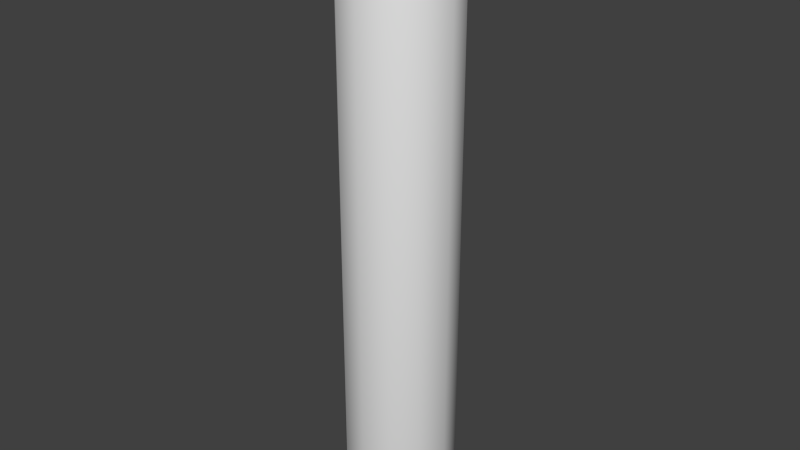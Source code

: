 # Source: GasTank.blend  (saved by Blender 2.63.0; exported with 4.5.12 LTS)
import bpy
from mathutils import Matrix  # noqa: F401  (used for matrix-valued properties, if any)

bpy.ops.wm.read_factory_settings(use_empty=True)
scene = bpy.context.scene
scene.name = 'Scene'

# ---- collections
col_collection_1 = bpy.data.collections.new('Collection 1'); scene.collection.children.link(col_collection_1)

# ---- world
world_world = bpy.data.worlds.new('World'); scene.world = world_world
world_world.color = (0.05088, 0.05088, 0.05088)
world_world.use_sun_shadow = False
world_world.sun_shadow_jitter_overblur = 0.0
world_world.cycles.sampling_method = 'MANUAL'
world_world.cycles.sample_map_resolution = 256

# ---- meshes
me_sphere = bpy.data.meshes.new('Sphere')
me_sphere.from_pydata([(-0.225, 0.0, -2.363), (-0.2173, 0.0, -2.381), (-0.1949, 0.0, -2.397), (-0.1949, 0.1125, -2.363), (-0.1882, 0.1087, -2.381), (-0.1688, 0.09743, -2.397), (-0.1378, 0.07955, -2.406), (-0.1125, 0.1949, -2.363), (-0.1087, 0.1882, -2.381), (-0.09743, 0.1687, -2.397), (-0.07955, 0.1378, -2.406), (-8.762e-08, 0.225, -2.363), (-8.017e-08, 0.2173, -2.381), (-8.762e-08, 0.1949, -2.397), (-9.507e-08, 0.1591, -2.406), (0.1125, 0.1949, -2.363), (0.1087, 0.1882, -2.381), (0.09743, 0.1687, -2.397), (0.07955, 0.1378, -2.406), (0.1949, 0.1125, -2.363), (0.1882, 0.1087, -2.381), (0.1687, 0.09743, -2.397), (0.1378, 0.07955, -2.406), (0.225, 0.0, -2.363), (0.2173, -1.49e-08, -2.381), (0.1949, 0.0, -2.397), (0.1591, 0.0, -2.406), (0.1949, -0.1125, -2.363), (0.1882, -0.1087, -2.381), (0.1687, -0.09743, -2.397), (0.1378, -0.07955, -2.406), (0.1125, -0.1949, -2.363), (0.1087, -0.1882, -2.381), (0.09743, -0.1687, -2.397), (0.07955, -0.1378, -2.406), (-8.762e-08, -0.225, -2.363), (-1.249e-07, -0.2173, -2.381), (-8.762e-08, -0.1949, -2.397), (-8.762e-08, -0.1591, -2.406), (-0.1125, -0.1949, -2.363), (-0.1087, -0.1882, -2.381), (-0.09743, -0.1687, -2.397), (-0.07955, -0.1378, -2.406), (-0.1949, -0.1125, -2.363), (-0.1882, -0.1087, -2.381), (-0.1688, -0.09743, -2.397), (-0.1378, -0.07955, -2.406), (-0.1591, 0.0, -2.406), (-0.1125, 0.0, -0.06697), (-0.1591, 0.0, -0.1099), (-0.2173, 0.0, -0.2309), (-0.225, 0.0, -0.3008), (-0.05823, -1.863e-09, 0.02), (-0.09743, 0.05625, -0.06697), (-0.1378, 0.07955, -0.1099), (-0.1688, 0.09743, -0.1658), (-0.1882, 0.1087, -0.2309), (-0.1949, 0.1125, -0.3008), (-0.05043, -0.02912, 0.02), (-0.05625, 0.09743, -0.06697), (-0.07955, 0.1378, -0.1099), (-0.09743, 0.1687, -0.1658), (-0.1087, 0.1882, -0.2309), (-0.1125, 0.1949, -0.3008), (-0.02912, -0.05043, 0.02), (-8.389e-08, 0.1125, -0.06697), (-8.017e-08, 0.1591, -0.1099), (-8.762e-08, 0.1949, -0.1658), (-8.017e-08, 0.2173, -0.2309), (-8.762e-08, 0.225, -0.3008), (-1.004e-07, -0.05823, 0.02), (0.05625, 0.09743, -0.06697), (0.07955, 0.1378, -0.1099), (0.09743, 0.1687, -0.1658), (0.1087, 0.1882, -0.2309), (0.1125, 0.1949, -0.3008), (0.02912, -0.05043, 0.02), (0.09743, 0.05625, -0.06697), (0.1378, 0.07955, -0.1099), (0.1687, 0.09743, -0.1658), (0.1882, 0.1087, -0.2309), (0.1949, 0.1125, -0.3008), (0.05043, -0.02912, 0.02), (0.1125, -7.451e-09, -0.06697), (0.1591, -1.49e-08, -0.1099), (0.1949, 0.0, -0.1658), (0.2173, -7.451e-09, -0.2309), (0.225, 0.0, -0.3008), (0.05823, 0.0, 0.02), (0.09743, -0.05625, -0.06697), (0.1378, -0.07955, -0.1099), (0.1687, -0.09743, -0.1658), (0.1882, -0.1087, -0.2309), (0.1949, -0.1125, -0.3008), (0.05043, 0.02912, 0.02), (0.05625, -0.09743, -0.06697), (0.07955, -0.1378, -0.1099), (0.09743, -0.1687, -0.1658), (0.1087, -0.1882, -0.2309), (0.1125, -0.1949, -0.3008), (0.02912, 0.05043, 0.02), (-1.025e-07, -0.1125, -0.06697), (-1.1e-07, -0.1591, -0.1099), (-8.762e-08, -0.1949, -0.1658), (-1.1e-07, -0.2173, -0.2309), (-8.762e-08, -0.225, -0.3008), (-1.004e-07, 0.05823, 0.02), (-0.05625, -0.09743, -0.06697), (-0.07955, -0.1378, -0.1099), (-0.09743, -0.1687, -0.1658), (-0.1087, -0.1882, -0.2309), (-0.1125, -0.1949, -0.3008), (-0.02912, 0.05043, 0.02), (-0.09743, -0.05625, -0.06697), (-0.1378, -0.07955, -0.1099), (-0.1688, -0.09743, -0.1658), (-0.1882, -0.1087, -0.2309), (-0.1949, -0.1125, -0.3008), (-0.05043, 0.02912, 0.02), (-0.1949, 0.0, -0.1658), (-0.1125, 0.0, -0.04697), (-0.05043, 0.02912, -0.02), (-0.09743, 0.05625, -0.04697), (-0.02912, 0.05043, -0.02), (-0.05625, 0.09743, -0.04697), (-8.576e-08, 0.05823, -0.02), (-8.389e-08, 0.1125, -0.04697), (0.02912, 0.05043, -0.02), (0.05625, 0.09743, -0.04697), (0.05043, 0.02912, -0.02), (0.09743, 0.05625, -0.04697), (0.05823, 0.0, -0.02), (0.1125, -7.451e-09, -0.04697), (0.05043, -0.02912, -0.02), (0.09743, -0.05625, -0.04697), (0.02912, -0.05043, -0.02), (0.05625, -0.09743, -0.04697), (-8.576e-08, -0.05823, -0.02), (-1.025e-07, -0.1125, -0.04697), (-0.02912, -0.05043, -0.02), (-0.05625, -0.09743, -0.04697), (-0.05043, -0.02912, -0.02), (-0.09743, -0.05625, -0.04697), (-0.05823, -1.863e-09, -0.02)], [], [(3, 4, 1, 0), (4, 5, 2, 1), (7, 8, 4, 3), (8, 9, 5, 4), (9, 10, 6, 5), (11, 12, 8, 7), (12, 13, 9, 8), (13, 14, 10, 9), (15, 16, 12, 11), (16, 17, 13, 12), (17, 18, 14, 13), (19, 20, 16, 15), (20, 21, 17, 16), (21, 22, 18, 17), (23, 24, 20, 19), (24, 25, 21, 20), (25, 26, 22, 21), (27, 28, 24, 23), (28, 29, 25, 24), (29, 30, 26, 25), (31, 32, 28, 27), (32, 33, 29, 28), (33, 34, 30, 29), (35, 36, 32, 31), (36, 37, 33, 32), (37, 38, 34, 33), (39, 40, 36, 35), (40, 41, 37, 36), (41, 42, 38, 37), (45, 46, 42, 41), (43, 44, 40, 39), (44, 45, 41, 40), (5, 6, 47, 2), (31, 27, 93, 99), (39, 35, 105, 111), (11, 7, 63, 69), (23, 19, 81, 87), (15, 11, 69, 75), (43, 39, 111, 117), (2, 47, 46, 45), (3, 0, 51, 57), (7, 3, 57, 63), (27, 23, 87, 93), (35, 31, 99, 105), (0, 1, 44, 43), (0, 43, 117, 51), (1, 2, 45, 44), (19, 15, 75, 81), (56, 57, 51, 50), (53, 54, 49, 48), (62, 63, 57, 56), (106, 112, 118, 52, 58, 64, 70, 76, 82, 88, 94, 100), (59, 60, 54, 53), (60, 61, 55, 54), (61, 62, 56, 55), (68, 69, 63, 62), (77, 71, 128, 130), (65, 66, 60, 59), (66, 67, 61, 60), (67, 68, 62, 61), (73, 74, 68, 67), (74, 75, 69, 68), (53, 48, 120, 122), (71, 72, 66, 65), (72, 73, 67, 66), (79, 80, 74, 73), (80, 81, 75, 74), (83, 77, 130, 132), (77, 78, 72, 71), (78, 79, 73, 72), (85, 86, 80, 79), (86, 87, 81, 80), (89, 83, 132, 134), (83, 84, 78, 77), (84, 85, 79, 78), (90, 91, 85, 84), (91, 92, 86, 85), (92, 93, 87, 86), (95, 89, 134, 136), (89, 90, 84, 83), (96, 97, 91, 90), (97, 98, 92, 91), (98, 99, 93, 92), (59, 53, 122, 124), (95, 96, 90, 89), (102, 103, 97, 96), (103, 104, 98, 97), (104, 105, 99, 98), (138, 140, 107, 101), (101, 102, 96, 95), (107, 108, 102, 101), (108, 109, 103, 102), (109, 110, 104, 103), (110, 111, 105, 104), (142, 120, 48, 113), (113, 114, 108, 107), (114, 115, 109, 108), (115, 116, 110, 109), (116, 117, 111, 110), (101, 95, 136, 138), (65, 59, 124, 126), (54, 55, 119, 49), (55, 56, 50, 119), (48, 49, 114, 113), (49, 119, 115, 114), (119, 50, 116, 115), (50, 51, 117, 116), (71, 65, 126, 128), (140, 142, 113, 107), (10, 14, 6), (14, 18, 6), (18, 22, 6), (22, 26, 6), (26, 30, 6), (30, 34, 6), (34, 38, 6), (38, 42, 6), (42, 46, 47), (6, 42, 47), (123, 124, 122, 121), (125, 126, 124, 123), (127, 128, 126, 125), (129, 130, 128, 127), (131, 132, 130, 129), (133, 134, 132, 131), (135, 136, 134, 133), (137, 138, 136, 135), (139, 140, 138, 137), (141, 142, 140, 139), (121, 122, 120, 143), (137, 135, 76, 70), (143, 120, 142, 141), (133, 131, 88, 82), (129, 127, 100, 94), (125, 123, 112, 106), (141, 139, 64, 58), (143, 141, 58, 52), (135, 133, 82, 76), (131, 129, 94, 88), (127, 125, 106, 100), (123, 121, 118, 112), (121, 143, 52, 118), (139, 137, 70, 64)])
me_sphere.polygons.foreach_set('use_smooth', [1, 1, 1, 1, 1, 1, 1, 1, 1, 1, 1, 1, 1, 1, 1, 1, 1, 1, 1, 1, 1, 1, 1, 1, 1, 1, 1, 1, 1, 1, 1, 1, 1, 1, 1, 1, 1, 1, 1, 1, 1, 1, 1, 1, 1, 1, 1, 1, 1, 1, 1, 0, 1, 1, 1, 1, 0, 1, 1, 1, 1, 1, 0, 1, 1, 1, 1, 0, 1, 1, 1, 1, 0, 1, 1, 1, 1, 1, 0, 1, 1, 1, 1, 0, 1, 1, 1, 1, 0, 1, 1, 1, 1, 1, 0, 1, 1, 1, 1, 0, 0, 1, 1, 1, 1, 1, 1, 0, 0, 1, 1, 1, 1, 1, 1, 1, 1, 1, 1, 1, 1, 1, 1, 1, 1, 1, 1, 1, 1, 1, 0, 1, 0, 0, 0, 0, 0, 0, 0, 0, 0, 0, 0])
_uv = me_sphere.uv_layers.new(name='UVMap')
_uv.uv.foreach_set('vector', [0.007268, 0.3791, 0.01693, 0.3786, 0.02997, 0.431, 0.02154, 0.4356, 0.01693, 0.3786, 0.03061, 0.3781, 0.04187, 0.4248, 0.02997, 0.431, 0.01666, 0.3215, 0.02566, 0.3251, 0.01693, 0.3786, 0.007268, 0.3791, 0.02566, 0.3251, 0.03803, 0.3304, 0.03061, 0.3781, 0.01693, 0.3786, 0.03803, 0.3304, 0.054, 0.3371, 0.04882, 0.3774, 0.03061, 0.3781, 0.0517, 0.2744, 0.05793, 0.2819, 0.02566, 0.3251, 0.01666, 0.3215, 0.05793, 0.2819, 0.06632, 0.2925, 0.03803, 0.3304, 0.02566, 0.3251, 0.06632, 0.2925, 0.07719, 0.306, 0.054, 0.3371, 0.03803, 0.3304, 0.1052, 0.2499, 0.1071, 0.2595, 0.05793, 0.2819, 0.0517, 0.2744, 0.1071, 0.2595, 0.1094, 0.2728, 0.06632, 0.2925, 0.05793, 0.2819, 0.1094, 0.2728, 0.1125, 0.29, 0.07719, 0.306, 0.06632, 0.2925, 0.1639, 0.2539, 0.1611, 0.2633, 0.1071, 0.2595, 0.1052, 0.2499, 0.1611, 0.2633, 0.1568, 0.2762, 0.1094, 0.2728, 0.1071, 0.2595, 0.1568, 0.2762, 0.1514, 0.2929, 0.1125, 0.29, 0.1094, 0.2728, 0.2144, 0.2846, 0.2076, 0.2918, 0.1611, 0.2633, 0.1639, 0.2539, 0.2076, 0.2918, 0.1979, 0.3016, 0.1568, 0.2762, 0.1611, 0.2633, 0.1979, 0.3016, 0.1852, 0.3142, 0.1514, 0.2929, 0.1568, 0.2762, 0.248, 0.3345, 0.239, 0.3392, 0.2076, 0.2918, 0.2144, 0.2846, 0.239, 0.3392, 0.2252, 0.3445, 0.1979, 0.3016, 0.2076, 0.2918, 0.2252, 0.3445, 0.2065, 0.3502, 0.1852, 0.3142, 0.1979, 0.3016, 0.2132, 0.4558, 0.2064, 0.4498, 0.2326, 0.4034, 0.241, 0.4071, 0.2064, 0.4498, 0.1968, 0.4413, 0.2196, 0.3994, 0.2326, 0.4034, 0.1968, 0.4413, 0.184, 0.4302, 0.2018, 0.395, 0.2196, 0.3994, 0.1685, 0.4884, 0.1648, 0.4799, 0.2064, 0.4498, 0.2132, 0.4558, 0.1648, 0.4799, 0.16, 0.468, 0.1968, 0.4413, 0.2064, 0.4498, 0.16, 0.468, 0.1537, 0.4527, 0.184, 0.4302, 0.1968, 0.4413, 0.1131, 0.4972, 0.1139, 0.4879, 0.1648, 0.4799, 0.1685, 0.4884, 0.1139, 0.4879, 0.1152, 0.475, 0.16, 0.468, 0.1648, 0.4799, 0.1152, 0.475, 0.1169, 0.4583, 0.1537, 0.4527, 0.16, 0.468, 0.07241, 0.4596, 0.08186, 0.4458, 0.1169, 0.4583, 0.1152, 0.475, 0.05979, 0.4783, 0.06498, 0.4703, 0.1139, 0.4879, 0.1131, 0.4972, 0.06498, 0.4703, 0.07241, 0.4596, 0.1152, 0.475, 0.1139, 0.4879, 0.03061, 0.3781, 0.04882, 0.3774, 0.05731, 0.417, 0.04187, 0.4248, 0.9935, 0.9061, 0.9935, 0.9866, 0.3229, 0.9866, 0.3229, 0.9061, 0.9935, 0.7414, 0.9935, 0.8218, 0.3229, 0.8218, 0.3229, 0.7414, 0.9935, 0.3314, 0.9935, 0.4157, 0.3229, 0.4195, 0.3229, 0.3314, 0.9935, 0.08998, 0.9935, 0.1743, 0.3229, 0.1743, 0.3229, 0.08998, 0.9935, 0.2547, 0.9935, 0.3314, 0.3229, 0.3314, 0.3229, 0.2509, 0.9935, 0.6609, 0.9935, 0.7414, 0.3229, 0.7414, 0.3229, 0.6647, 0.04187, 0.4248, 0.05731, 0.417, 0.08186, 0.4458, 0.07241, 0.4596, 0.9935, 0.4961, 0.9935, 0.5766, 0.3229, 0.5804, 0.3229, 0.5, 0.9935, 0.4157, 0.9935, 0.4961, 0.3229, 0.5, 0.3229, 0.4195, 0.9935, 0.009519, 0.9935, 0.08998, 0.3229, 0.08998, 0.3229, 0.009519, 0.9935, 0.8218, 0.9935, 0.9061, 0.3229, 0.9061, 0.3229, 0.8218, 0.02154, 0.4356, 0.02997, 0.431, 0.06498, 0.4703, 0.05979, 0.4783, 0.9935, 0.5766, 0.9935, 0.6609, 0.3229, 0.6647, 0.3229, 0.5804, 0.02997, 0.431, 0.04187, 0.4248, 0.07241, 0.4596, 0.06498, 0.4703, 0.9935, 0.1743, 0.9935, 0.2547, 0.3229, 0.2509, 0.3229, 0.1743, 0.06332, 0.7191, 0.02925, 0.718, 0.03746, 0.6586, 0.07149, 0.6679, 0.1565, 0.7215, 0.125, 0.7205, 0.1303, 0.6832, 0.1603, 0.6912, 0.06824, 0.7709, 0.0337, 0.778, 0.02925, 0.718, 0.06332, 0.7191, 0.2584, 0.6314, 0.244, 0.6314, 0.2316, 0.6385, 0.2244, 0.651, 0.2244, 0.6654, 0.2316, 0.6778, 0.244, 0.685, 0.2584, 0.685, 0.2708, 0.6778, 0.278, 0.6654, 0.278, 0.651, 0.2708, 0.6385, 0.1598, 0.7522, 0.1284, 0.7584, 0.125, 0.7205, 0.1565, 0.7215, 0.1284, 0.7584, 0.09883, 0.7643, 0.09482, 0.7197, 0.125, 0.7205, 0.09883, 0.7643, 0.06824, 0.7709, 0.06332, 0.7191, 0.09482, 0.7197, 0.08402, 0.8205, 0.05311, 0.8348, 0.0337, 0.778, 0.06824, 0.7709, 0.2999, 0.5295, 0.2999, 0.5017, 0.3095, 0.5017, 0.3095, 0.5295, 0.1683, 0.7816, 0.1402, 0.7944, 0.1284, 0.7584, 0.1598, 0.7522, 0.1402, 0.7944, 0.1127, 0.807, 0.09883, 0.7643, 0.1284, 0.7584, 0.1127, 0.807, 0.08402, 0.8205, 0.06824, 0.7709, 0.09883, 0.7643, 0.1361, 0.8454, 0.1113, 0.8652, 0.08402, 0.8205, 0.1127, 0.807, 0.1113, 0.8652, 0.08349, 0.886, 0.05311, 0.8348, 0.08402, 0.8205, 0.2999, 0.4185, 0.2999, 0.3907, 0.3095, 0.3907, 0.3095, 0.4185, 0.1846, 0.8071, 0.1601, 0.8266, 0.1402, 0.7944, 0.1683, 0.7816, 0.1601, 0.8266, 0.1361, 0.8454, 0.1127, 0.807, 0.1402, 0.7944, 0.1683, 0.8779, 0.1481, 0.9033, 0.1113, 0.8652, 0.1361, 0.8454, 0.1481, 0.9033, 0.125, 0.9301, 0.08349, 0.886, 0.1113, 0.8652, 0.2999, 0.5573, 0.2999, 0.5295, 0.3095, 0.5295, 0.3095, 0.5573, 0.207, 0.8282, 0.1876, 0.8536, 0.1601, 0.8266, 0.1846, 0.8071, 0.1876, 0.8536, 0.1683, 0.8779, 0.1361, 0.8454, 0.1601, 0.8266, 0.2085, 0.9032, 0.1935, 0.9333, 0.1481, 0.9033, 0.1683, 0.8779, 0.1935, 0.9333, 0.1757, 0.965, 0.125, 0.9301, 0.1481, 0.9033, 0.3, 0.585, 0.2999, 0.5573, 0.3095, 0.5573, 0.3095, 0.585, 0.2341, 0.8432, 0.2219, 0.8738, 0.1876, 0.8536, 0.207, 0.8282, 0.2219, 0.8738, 0.2085, 0.9032, 0.1683, 0.8779, 0.1876, 0.8536, 0.263, 0.8848, 0.2575, 0.9202, 0.2085, 0.9032, 0.2219, 0.8738, 0.2575, 0.9202, 0.2469, 0.9557, 0.1935, 0.9333, 0.2085, 0.9032, 0.2469, 0.9557, 0.2326, 0.991, 0.1757, 0.965, 0.1935, 0.9333, 0.2999, 0.2796, 0.3, 0.2519, 0.3095, 0.2519, 0.3095, 0.2796, 0.2649, 0.8502, 0.263, 0.8848, 0.2219, 0.8738, 0.2341, 0.8432, 0.2257, 0.5771, 0.2152, 0.5486, 0.2612, 0.5358, 0.2649, 0.5691, 0.2152, 0.5486, 0.2025, 0.5196, 0.2538, 0.5021, 0.2612, 0.5358, 0.2025, 0.5196, 0.1888, 0.4891, 0.2427, 0.4693, 0.2538, 0.5021, 0.2999, 0.4462, 0.2999, 0.4185, 0.3095, 0.4185, 0.3095, 0.4462, 0.2354, 0.6065, 0.2257, 0.5771, 0.2649, 0.5691, 0.2645, 0.6012, 0.1924, 0.5941, 0.1759, 0.5697, 0.2152, 0.5486, 0.2257, 0.5771, 0.1759, 0.5697, 0.1579, 0.5447, 0.2025, 0.5196, 0.2152, 0.5486, 0.1579, 0.5447, 0.1386, 0.5173, 0.1888, 0.4891, 0.2025, 0.5196, 0.3095, 0.3074, 0.3095, 0.3352, 0.2999, 0.3352, 0.2999, 0.3074, 0.2089, 0.6189, 0.1924, 0.5941, 0.2257, 0.5771, 0.2354, 0.6065, 0.1873, 0.6385, 0.1649, 0.6183, 0.1924, 0.5941, 0.2089, 0.6189, 0.1649, 0.6183, 0.1431, 0.5986, 0.1759, 0.5697, 0.1924, 0.5941, 0.1431, 0.5986, 0.1199, 0.5784, 0.1579, 0.5447, 0.1759, 0.5697, 0.1199, 0.5784, 0.09502, 0.5556, 0.1386, 0.5173, 0.1579, 0.5447, 0.3095, 0.3629, 0.3095, 0.3907, 0.2999, 0.3907, 0.2999, 0.3629, 0.1707, 0.6631, 0.1438, 0.6485, 0.1649, 0.6183, 0.1873, 0.6385, 0.1438, 0.6485, 0.1179, 0.6345, 0.1431, 0.5986, 0.1649, 0.6183, 0.1179, 0.6345, 0.09047, 0.62, 0.1199, 0.5784, 0.1431, 0.5986, 0.09047, 0.62, 0.06055, 0.6032, 0.09502, 0.5556, 0.1199, 0.5784, 0.2999, 0.3074, 0.2999, 0.2796, 0.3095, 0.2796, 0.3095, 0.3074, 0.2999, 0.474, 0.2999, 0.4462, 0.3095, 0.4462, 0.3095, 0.474, 0.125, 0.7205, 0.09482, 0.7197, 0.1016, 0.6756, 0.1303, 0.6832, 0.09482, 0.7197, 0.06332, 0.7191, 0.07149, 0.6679, 0.1016, 0.6756, 0.1603, 0.6912, 0.1303, 0.6832, 0.1438, 0.6485, 0.1707, 0.6631, 0.1303, 0.6832, 0.1016, 0.6756, 0.1179, 0.6345, 0.1438, 0.6485, 0.1016, 0.6756, 0.07149, 0.6679, 0.09047, 0.62, 0.1179, 0.6345, 0.07149, 0.6679, 0.03746, 0.6586, 0.06055, 0.6032, 0.09047, 0.62, 0.2999, 0.5017, 0.2999, 0.474, 0.3095, 0.474, 0.3095, 0.5017, 0.3095, 0.3352, 0.3095, 0.3629, 0.2999, 0.3629, 0.2999, 0.3352, 0.054, 0.3371, 0.07719, 0.306, 0.04882, 0.3774, 0.07719, 0.306, 0.1125, 0.29, 0.04882, 0.3774, 0.1125, 0.29, 0.1514, 0.2929, 0.04882, 0.3774, 0.1514, 0.2929, 0.1852, 0.3142, 0.04882, 0.3774, 0.1852, 0.3142, 0.2065, 0.3502, 0.04882, 0.3774, 0.2018, 0.395, 0.184, 0.4302, 0.04882, 0.3774, 0.184, 0.4302, 0.1537, 0.4527, 0.04882, 0.3774, 0.1537, 0.4527, 0.1169, 0.4583, 0.04882, 0.3774, 0.1169, 0.4583, 0.08186, 0.4458, 0.05731, 0.417, 0.04882, 0.3774, 0.1169, 0.4583, 0.05731, 0.417, 0.2665, 0.7854, 0.2799, 0.811, 0.253, 0.8178, 0.2526, 0.7889, 0.2774, 0.776, 0.3009, 0.7928, 0.2799, 0.811, 0.2665, 0.7854, 0.2828, 0.7627, 0.3114, 0.7671, 0.3009, 0.7928, 0.2774, 0.776, 0.2817, 0.7484, 0.3092, 0.7394, 0.3114, 0.7671, 0.2828, 0.7627, 0.2742, 0.7361, 0.2947, 0.7157, 0.3092, 0.7394, 0.2817, 0.7484, 0.262, 0.7285, 0.2711, 0.7011, 0.2947, 0.7157, 0.2742, 0.7361, 0.2296, 0.7367, 0.2086, 0.7169, 0.2317, 0.7016, 0.2416, 0.7288, 0.2225, 0.7492, 0.1947, 0.741, 0.2086, 0.7169, 0.2296, 0.7367, 0.2217, 0.7635, 0.1933, 0.7687, 0.1947, 0.741, 0.2225, 0.7492, 0.2275, 0.7767, 0.2045, 0.7941, 0.1933, 0.7687, 0.2217, 0.7635, 0.2526, 0.7889, 0.253, 0.8178, 0.2259, 0.8117, 0.2386, 0.7858, 0.2812, 0.3976, 0.281, 0.412, 0.262, 0.4117, 0.2621, 0.3974, 0.2386, 0.7858, 0.2259, 0.8117, 0.2045, 0.7941, 0.2275, 0.7767, 0.2829, 0.2539, 0.2827, 0.2683, 0.2636, 0.268, 0.2638, 0.2537, 0.2825, 0.2826, 0.2824, 0.297, 0.2633, 0.2968, 0.2635, 0.2824, 0.2822, 0.3114, 0.282, 0.3257, 0.263, 0.3255, 0.2631, 0.3111, 0.2815, 0.3688, 0.2814, 0.3832, 0.2623, 0.383, 0.2625, 0.3686, 0.2817, 0.3545, 0.2815, 0.3688, 0.2625, 0.3686, 0.2626, 0.3543, 0.281, 0.412, 0.2809, 0.4263, 0.2618, 0.4261, 0.262, 0.4117, 0.2827, 0.2683, 0.2825, 0.2826, 0.2635, 0.2824, 0.2636, 0.268, 0.2824, 0.297, 0.2822, 0.3114, 0.2631, 0.3111, 0.2633, 0.2968, 0.282, 0.3257, 0.2819, 0.3401, 0.2628, 0.3399, 0.263, 0.3255, 0.2819, 0.3401, 0.2817, 0.3545, 0.2626, 0.3543, 0.2628, 0.3399, 0.2814, 0.3832, 0.2812, 0.3976, 0.2621, 0.3974, 0.2623, 0.383])
me_sphere.use_remesh_preserve_volume = False
me_sphere.use_remesh_preserve_attributes = False
me_sphere.use_mirror_vertex_groups = False
me_sphere.update()

# ---- objects
ob_sphere = bpy.data.objects.new('Sphere', me_sphere)

# ---- transforms, parenting, visibility, modifiers, constraints
ob_sphere.location = (0.0, 0.0, 0.0)
ob_sphere.lineart.crease_threshold = 0.0

# ---- collection membership
col_collection_1.objects.link(ob_sphere)

# ---- scene / render settings (as saved in the file)
scene.frame_start = 1; scene.frame_end = 250; scene.frame_set(1)
scene.render.engine = 'BLENDER_EEVEE_NEXT'
scene.render.image_settings.color_mode = 'RGB'
scene.render.image_settings.compression = 90
scene.render.resolution_percentage = 50
scene.render.dither_intensity = 0.0
scene.render.bake_margin = 2
scene.render.bake_bias = 0.0
scene.cycles.use_denoising = False
scene.cycles.samples = 10
scene.cycles.sampling_pattern = 'TABULATED_SOBOL'
scene.cycles.light_sampling_threshold = 0.0
scene.cycles.use_adaptive_sampling = False
scene.cycles.use_light_tree = False
scene.cycles.blur_glossy = 0.0
scene.cycles.volume_bounces = 1
scene.cycles.pixel_filter_type = 'GAUSSIAN'
scene.cycles.sample_clamp_indirect = 0.0
scene.view_settings.view_transform = 'Standard'
bpy.context.view_layer.update()

# ---- added for rendering (the .blend has no active camera and no usable light): camera, sun
cam_auto = bpy.data.cameras.new('AutoCamera')
cam_auto.lens = 50.0
cam_auto.sensor_width = 36.0
cam_auto.clip_end = 1000.0
ob_auto_camera = bpy.data.objects.new('AutoCamera', cam_auto)
scene.collection.objects.link(ob_auto_camera)
ob_auto_camera.location = (2.32059, -2.78471, 0.663446)
ob_auto_camera.rotation_euler = (1.09748, -7.21219e-08, 0.694738)
scene.camera = ob_auto_camera
light_auto_sun = bpy.data.lights.new('AutoSun', 'SUN')
light_auto_sun.energy = 3.0
light_auto_sun.angle = 0.0523599
ob_auto_sun = bpy.data.objects.new('AutoSun', light_auto_sun)
scene.collection.objects.link(ob_auto_sun)
ob_auto_sun.rotation_euler = (0.872665, 0.174533, 0.523599)
bpy.context.view_layer.update()
